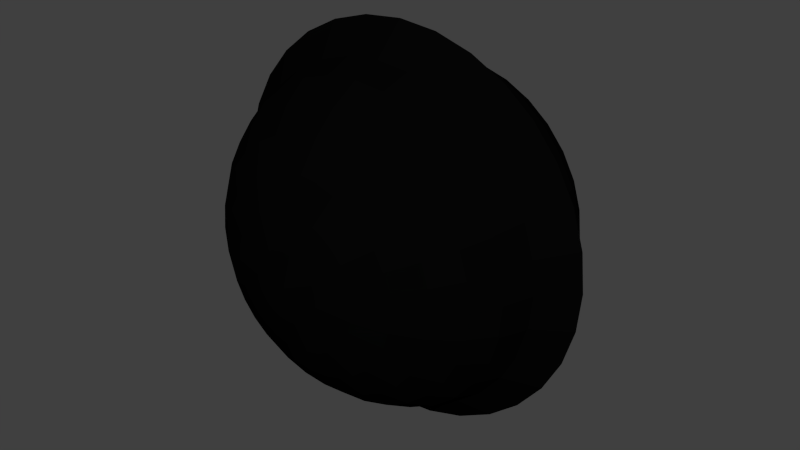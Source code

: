 # Source: blackhole_final.blend  (saved by Blender 2.77.0; exported with 4.5.12 LTS)
import bpy
from mathutils import Matrix  # noqa: F401  (used for matrix-valued properties, if any)

bpy.ops.wm.read_factory_settings(use_empty=True)
scene = bpy.context.scene
scene.name = 'Scene'

# ---- collections
col_collection_2 = bpy.data.collections.new('Collection 2'); scene.collection.children.link(col_collection_2)

# ---- materials (node trees are filled in below, after node groups)
mat_black_middle = bpy.data.materials.new('BLACK MIDDLE')
mat_black_middle.alpha_threshold = 0.0
mat_black_middle.use_transparent_shadow = False
mat_black_middle.diffuse_color = (0.001547, 0.001547, 0.001547, 1.0)
mat_black_middle.roughness = 0.5

# ---- material node trees

# ---- world
world_world = bpy.data.worlds.new('World'); scene.world = world_world
world_world.color = (0.05088, 0.05088, 0.05088)
world_world.use_sun_shadow = False
world_world.sun_shadow_jitter_overblur = 0.0
world_world.cycles.sampling_method = 'NONE'
world_world.cycles.sample_map_resolution = 256

# ---- meshes
me_sphere = bpy.data.meshes.new('Sphere')
me_sphere.from_pydata([(-0.01139, -2.169, 0.3481), (-0.01139, -2.078, 0.6868), (-0.01139, -1.93, 0.9989), (-0.01139, -1.73, 1.273), (-0.01139, -1.487, 1.497), (-0.01139, -1.209, 1.664), (-0.01139, -0.9076, 1.767), (-0.01139, -0.5943, 2.079), (-0.01139, -0.281, 1.767), (-0.01139, 0.0203, 1.664), (-0.01139, 0.298, 1.497), (-0.01139, 0.5413, 1.273), (-0.01139, 0.7411, 0.9989), (-0.01139, 0.8895, 0.6868), (-0.01139, 0.9809, 0.3481), (0.05733, -2.169, 0.3413), (0.1234, -2.078, 0.6735), (0.1843, -1.93, 0.9797), (0.2377, -1.73, 1.248), (0.2815, -1.487, 1.468), (0.314, -1.209, 1.632), (0.3341, -0.9076, 1.733), (0.3949, -0.5943, 2.039), (0.3341, -0.281, 1.733), (0.314, 0.0203, 1.632), (0.2815, 0.298, 1.468), (0.2377, 0.5413, 1.248), (0.1843, 0.7411, 0.9797), (0.1234, 0.8895, 0.6735), (0.05733, 0.9809, 0.3413), (0.1234, -2.169, 0.3212), (0.253, -2.078, 0.6342), (0.3725, -1.93, 0.9226), (0.4772, -1.73, 1.175), (0.5631, -1.487, 1.383), (0.627, -1.209, 1.537), (0.6663, -0.9076, 1.632), (0.7857, -0.5943, 1.92), (0.6663, -0.281, 1.632), (0.627, 0.0203, 1.537), (0.5631, 0.298, 1.383), (0.4772, 0.5413, 1.175), (0.3725, 0.7411, 0.9226), (0.253, 0.8895, 0.6342), (0.1234, 0.9809, 0.3212), (0.1843, -2.169, 0.2887), (0.3725, -2.078, 0.5703), (0.5459, -1.93, 0.8299), (0.6979, -1.73, 1.057), (0.8227, -1.487, 1.244), (0.9154, -1.209, 1.383), (0.9725, -0.9076, 1.468), (1.146, -0.5943, 1.728), (0.9725, -0.281, 1.468), (0.9154, 0.0203, 1.383), (0.8227, 0.298, 1.244), (0.6979, 0.5413, 1.057), (0.5459, 0.7411, 0.8299), (0.3725, 0.8895, 0.5703), (0.1843, 0.9809, 0.2887), (0.2377, -2.169, 0.2449), (0.4772, -2.078, 0.4844), (0.6979, -1.93, 0.7051), (0.8914, -1.73, 0.8986), (1.05, -1.487, 1.057), (1.168, -1.209, 1.175), (1.241, -0.9076, 1.248), (1.461, -0.5943, 1.469), (1.241, -0.281, 1.248), (1.168, 0.0203, 1.175), (1.05, 0.298, 1.057), (0.8914, 0.5413, 0.8986), (0.6979, 0.7411, 0.7051), (0.4772, 0.8895, 0.4844), (0.2377, 0.9809, 0.2449), (0.2815, -2.169, 0.1915), (0.5631, -2.078, 0.3797), (0.8227, -1.93, 0.5531), (1.05, -1.73, 0.7051), (1.237, -1.487, 0.8299), (1.376, -1.209, 0.9226), (1.461, -0.9076, 0.9797), (1.72, -0.5943, 1.153), (1.461, -0.281, 0.9797), (1.376, 0.0203, 0.9226), (1.237, 0.298, 0.8299), (1.05, 0.5413, 0.7051), (0.8227, 0.7411, 0.5531), (0.5631, 0.8895, 0.3797), (0.2815, 0.9809, 0.1915), (0.314, -2.169, 0.1306), (0.627, -2.078, 0.2602), (0.9154, -1.93, 0.3797), (1.168, -1.73, 0.4844), (1.376, -1.487, 0.5703), (1.53, -1.209, 0.6342), (1.625, -0.9076, 0.6735), (1.913, -0.5943, 0.7929), (1.625, -0.281, 0.6735), (1.53, 0.0203, 0.6342), (1.376, 0.298, 0.5703), (1.168, 0.5413, 0.4844), (0.9154, 0.7411, 0.3797), (0.627, 0.8895, 0.2602), (0.314, 0.9809, 0.1306), (0.3341, -2.169, 0.06452), (0.6663, -2.078, 0.1306), (0.9725, -1.93, 0.1915), (1.241, -1.73, 0.2449), (1.461, -1.487, 0.2887), (1.625, -1.209, 0.3212), (1.725, -0.9076, 0.3413), (2.031, -0.5943, 0.4021), (1.725, -0.281, 0.3413), (1.625, 0.0203, 0.3212), (1.461, 0.298, 0.2887), (1.241, 0.5413, 0.2449), (0.9725, 0.7411, 0.1915), (0.6663, 0.8895, 0.1306), (0.3341, 0.9809, 0.06452), (0.3409, -2.169, -0.004199), (0.6796, -2.078, -0.004199), (0.9917, -1.93, -0.004199), (1.265, -1.73, -0.004199), (1.49, -1.487, -0.004199), (1.657, -1.209, -0.004199), (1.76, -0.9076, -0.0042), (2.071, -0.5943, -0.0042), (1.76, -0.281, -0.0042), (1.657, 0.0203, -0.004199), (1.49, 0.298, -0.004199), (1.265, 0.5413, -0.004199), (0.9917, 0.7411, -0.004199), (0.6796, 0.8895, -0.004199), (0.3409, 0.9809, -0.004199), (0.3341, -2.169, -0.07292), (0.6663, -2.078, -0.139), (0.9725, -1.93, -0.1999), (1.241, -1.73, -0.2533), (1.461, -1.487, -0.2971), (1.625, -1.209, -0.3296), (1.725, -0.9076, -0.3497), (2.031, -0.5943, -0.4105), (1.725, -0.281, -0.3497), (1.625, 0.0203, -0.3296), (1.461, 0.298, -0.2971), (1.241, 0.5413, -0.2533), (0.9725, 0.7411, -0.1999), (0.6663, 0.8895, -0.139), (0.3341, 0.9809, -0.07292), (0.314, -2.169, -0.139), (0.627, -2.078, -0.2686), (0.9154, -1.93, -0.3881), (1.168, -1.73, -0.4928), (1.376, -1.487, -0.5787), (1.53, -1.209, -0.6426), (1.625, -0.9076, -0.6819), (1.913, -0.5943, -0.8013), (1.625, -0.281, -0.6819), (1.53, 0.0203, -0.6426), (1.376, 0.298, -0.5787), (1.168, 0.5413, -0.4928), (0.9154, 0.7411, -0.3881), (0.627, 0.8895, -0.2686), (0.314, 0.9809, -0.139), (0.2815, -2.169, -0.1999), (0.5631, -2.078, -0.3881), (0.8227, -1.93, -0.5615), (1.05, -1.73, -0.7135), (1.237, -1.487, -0.8383), (1.376, -1.209, -0.931), (1.461, -0.9076, -0.9881), (1.72, -0.5943, -1.161), (1.461, -0.281, -0.9881), (1.376, 0.0203, -0.931), (1.237, 0.298, -0.8383), (1.05, 0.5413, -0.7135), (0.8227, 0.7411, -0.5615), (0.5631, 0.8895, -0.3881), (0.2815, 0.9809, -0.1999), (0.2377, -2.169, -0.2533), (0.4772, -2.078, -0.4928), (0.6979, -1.93, -0.7135), (0.8914, -1.73, -0.907), (1.05, -1.487, -1.066), (1.168, -1.209, -1.184), (1.241, -0.9076, -1.256), (1.461, -0.5943, -1.477), (1.241, -0.281, -1.256), (1.168, 0.0203, -1.184), (1.05, 0.298, -1.066), (0.8914, 0.5413, -0.907), (0.6979, 0.7411, -0.7135), (0.4772, 0.8895, -0.4928), (0.2377, 0.9809, -0.2533), (0.1843, -2.169, -0.2971), (0.3725, -2.078, -0.5787), (0.5459, -1.93, -0.8383), (0.6979, -1.73, -1.066), (0.8227, -1.487, -1.252), (0.9154, -1.209, -1.391), (0.9725, -0.9076, -1.477), (1.146, -0.5943, -1.736), (0.9725, -0.281, -1.477), (0.9154, 0.0203, -1.391), (0.8227, 0.298, -1.252), (0.6979, 0.5413, -1.066), (0.5459, 0.7411, -0.8383), (0.3725, 0.8895, -0.5787), (0.1843, 0.9809, -0.2971), (0.1234, -2.169, -0.3296), (0.253, -2.078, -0.6426), (0.3725, -1.93, -0.931), (0.4772, -1.73, -1.184), (0.5631, -1.487, -1.391), (0.627, -1.209, -1.545), (0.6663, -0.9076, -1.64), (0.7857, -0.5943, -1.928), (0.6663, -0.281, -1.64), (0.627, 0.0203, -1.545), (0.5631, 0.298, -1.391), (0.4772, 0.5413, -1.184), (0.3725, 0.7411, -0.931), (0.253, 0.8895, -0.6426), (0.1234, 0.9809, -0.3296), (0.05733, -2.169, -0.3497), (0.1234, -2.078, -0.6819), (0.1843, -1.93, -0.9881), (0.2377, -1.73, -1.256), (0.2815, -1.487, -1.477), (0.314, -1.209, -1.64), (0.3341, -0.9076, -1.741), (0.3949, -0.5943, -2.047), (0.3341, -0.281, -1.741), (0.314, 0.0203, -1.64), (0.2815, 0.298, -1.477), (0.2377, 0.5413, -1.256), (0.1843, 0.7411, -0.9881), (0.1234, 0.8895, -0.6819), (0.05733, 0.9809, -0.3497), (-0.01139, -2.169, -0.3565), (-0.01139, -2.078, -0.6952), (-0.01139, -1.93, -1.007), (-0.01139, -1.73, -1.281), (-0.01139, -1.487, -1.505), (-0.01139, -1.209, -1.672), (-0.01139, -0.9076, -1.775), (-0.01139, -0.5943, -2.087), (-0.01139, -0.281, -1.775), (-0.01139, 0.0203, -1.672), (-0.01139, 0.298, -1.505), (-0.01139, 0.5413, -1.281), (-0.01139, 0.7411, -1.007), (-0.01139, 0.8895, -0.6952), (-0.01139, 0.9809, -0.3565), (-0.01139, 1.012, -0.004199), (-0.08011, -2.169, -0.3497), (-0.1462, -2.078, -0.6819), (-0.2071, -1.93, -0.9881), (-0.2605, -1.73, -1.256), (-0.3043, -1.487, -1.477), (-0.3368, -1.209, -1.64), (-0.3569, -0.9076, -1.741), (-0.4177, -0.5943, -2.047), (-0.3569, -0.281, -1.741), (-0.3368, 0.0203, -1.64), (-0.3043, 0.298, -1.477), (-0.2605, 0.5413, -1.256), (-0.2071, 0.7411, -0.9881), (-0.1462, 0.8895, -0.6819), (-0.08011, 0.9809, -0.3497), (-0.1462, -2.169, -0.3296), (-0.2758, -2.078, -0.6426), (-0.3953, -1.93, -0.931), (-0.5, -1.73, -1.184), (-0.5859, -1.487, -1.391), (-0.6498, -1.209, -1.545), (-0.6891, -0.9076, -1.64), (-0.8084, -0.5943, -1.928), (-0.6891, -0.281, -1.64), (-0.6498, 0.0203, -1.545), (-0.5859, 0.298, -1.391), (-0.5, 0.5413, -1.184), (-0.3953, 0.7411, -0.931), (-0.2758, 0.8895, -0.6426), (-0.1462, 0.9809, -0.3296), (-0.2071, -2.169, -0.2971), (-0.3953, -2.078, -0.5787), (-0.5687, -1.93, -0.8383), (-0.7207, -1.73, -1.066), (-0.8455, -1.487, -1.252), (-0.9382, -1.209, -1.391), (-0.9952, -0.9076, -1.477), (-1.169, -0.5943, -1.736), (-0.9952, -0.281, -1.477), (-0.9382, 0.0203, -1.391), (-0.8455, 0.298, -1.252), (-0.7207, 0.5413, -1.066), (-0.5687, 0.7411, -0.8383), (-0.3953, 0.8895, -0.5787), (-0.2071, 0.9809, -0.2971), (-0.2605, -2.169, -0.2533), (-0.5, -2.078, -0.4928), (-0.7207, -1.93, -0.7135), (-0.9142, -1.73, -0.907), (-1.073, -1.487, -1.066), (-1.191, -1.209, -1.184), (-1.264, -0.9076, -1.256), (-1.484, -0.5943, -1.477), (-1.264, -0.281, -1.256), (-1.191, 0.0203, -1.184), (-1.073, 0.298, -1.066), (-0.9142, 0.5413, -0.907), (-0.7207, 0.7411, -0.7135), (-0.5, 0.8895, -0.4928), (-0.2605, 0.9809, -0.2533), (-0.3043, -2.169, -0.1999), (-0.5859, -2.078, -0.3881), (-0.8455, -1.93, -0.5615), (-1.073, -1.73, -0.7135), (-1.26, -1.487, -0.8383), (-1.398, -1.209, -0.931), (-1.484, -0.9076, -0.9881), (-1.743, -0.5943, -1.161), (-1.484, -0.281, -0.9881), (-1.398, 0.0203, -0.931), (-1.26, 0.298, -0.8383), (-1.073, 0.5413, -0.7135), (-0.8455, 0.7411, -0.5615), (-0.5859, 0.8895, -0.3881), (-0.3043, 0.9809, -0.1999), (-0.3368, -2.169, -0.139), (-0.6498, -2.078, -0.2686), (-0.9382, -1.93, -0.3881), (-1.191, -1.73, -0.4928), (-1.398, -1.487, -0.5787), (-1.553, -1.209, -0.6426), (-1.647, -0.9076, -0.6819), (-1.936, -0.5943, -0.8013), (-1.647, -0.281, -0.6819), (-1.553, 0.0203, -0.6426), (-1.398, 0.298, -0.5787), (-1.191, 0.5413, -0.4928), (-0.9382, 0.7411, -0.3881), (-0.6498, 0.8895, -0.2686), (-0.3368, 0.9809, -0.139), (-0.3569, -2.169, -0.07292), (-0.6891, -2.078, -0.139), (-0.9952, -1.93, -0.1999), (-1.264, -1.73, -0.2533), (-1.484, -1.487, -0.2971), (-1.647, -1.209, -0.3296), (-1.748, -0.9076, -0.3497), (-2.054, -0.5943, -0.4105), (-1.748, -0.281, -0.3497), (-1.647, 0.0203, -0.3296), (-1.484, 0.298, -0.2971), (-1.264, 0.5413, -0.2533), (-0.9952, 0.7411, -0.1999), (-0.6891, 0.8895, -0.139), (-0.3569, 0.9809, -0.07292), (-0.3636, -2.169, -0.004199), (-0.7024, -2.078, -0.004199), (-1.015, -1.93, -0.004199), (-1.288, -1.73, -0.004199), (-1.513, -1.487, -0.004199), (-1.68, -1.209, -0.004199), (-1.782, -0.9076, -0.004199), (-2.094, -0.5943, -0.004199), (-1.782, -0.281, -0.004199), (-1.68, 0.0203, -0.004199), (-1.513, 0.298, -0.004199), (-1.288, 0.5413, -0.004199), (-1.015, 0.7411, -0.004199), (-0.7024, 0.8895, -0.004199), (-0.3636, 0.9809, -0.004199), (-0.3569, -2.169, 0.06452), (-0.6891, -2.078, 0.1306), (-0.9952, -1.93, 0.1915), (-1.264, -1.73, 0.2449), (-1.484, -1.487, 0.2887), (-1.647, -1.209, 0.3212), (-1.748, -0.9076, 0.3413), (-2.054, -0.5943, 0.4021), (-1.748, -0.281, 0.3413), (-1.647, 0.0203, 0.3212), (-1.484, 0.298, 0.2887), (-1.264, 0.5413, 0.2449), (-0.9952, 0.7411, 0.1915), (-0.6891, 0.8895, 0.1306), (-0.3569, 0.9809, 0.06452), (-0.3368, -2.169, 0.1306), (-0.6498, -2.078, 0.2602), (-0.9382, -1.93, 0.3797), (-1.191, -1.73, 0.4844), (-1.398, -1.487, 0.5703), (-1.553, -1.209, 0.6342), (-1.647, -0.9076, 0.6735), (-1.936, -0.5943, 0.7929), (-1.647, -0.281, 0.6735), (-1.553, 0.0203, 0.6342), (-1.398, 0.298, 0.5703), (-1.191, 0.5413, 0.4844), (-0.9382, 0.7411, 0.3797), (-0.6498, 0.8895, 0.2602), (-0.3368, 0.9809, 0.1306), (-0.3043, -2.169, 0.1915), (-0.5859, -2.078, 0.3797), (-0.8455, -1.93, 0.5531), (-1.073, -1.73, 0.7051), (-1.26, -1.487, 0.8299), (-1.398, -1.209, 0.9226), (-1.484, -0.9076, 0.9797), (-1.743, -0.5943, 1.153), (-1.484, -0.281, 0.9797), (-1.398, 0.0203, 0.9226), (-1.26, 0.298, 0.8299), (-1.073, 0.5413, 0.7051), (-0.8455, 0.7411, 0.5531), (-0.5859, 0.8895, 0.3797), (-0.3043, 0.9809, 0.1915), (-0.2605, -2.169, 0.2449), (-0.5, -2.078, 0.4844), (-0.7207, -1.93, 0.7051), (-0.9142, -1.73, 0.8986), (-1.073, -1.487, 1.057), (-1.191, -1.209, 1.175), (-1.264, -0.9076, 1.248), (-1.484, -0.5943, 1.469), (-1.264, -0.281, 1.248), (-1.191, 0.0203, 1.175), (-1.073, 0.298, 1.057), (-0.9142, 0.5413, 0.8986), (-0.7207, 0.7411, 0.7051), (-0.5, 0.8895, 0.4844), (-0.2605, 0.9809, 0.2449), (-0.2071, -2.169, 0.2887), (-0.3953, -2.078, 0.5703), (-0.5687, -1.93, 0.8299), (-0.7207, -1.73, 1.057), (-0.8455, -1.487, 1.244), (-0.9382, -1.209, 1.383), (-0.9952, -0.9076, 1.468), (-1.169, -0.5943, 1.728), (-0.9952, -0.281, 1.468), (-0.9382, 0.0203, 1.383), (-0.8455, 0.298, 1.244), (-0.7207, 0.5413, 1.057), (-0.5687, 0.7411, 0.8299), (-0.3953, 0.8895, 0.5703), (-0.2071, 0.9809, 0.2887), (-0.01139, -2.2, -0.004199), (-0.1462, -2.169, 0.3212), (-0.2758, -2.078, 0.6342), (-0.3953, -1.93, 0.9226), (-0.5, -1.73, 1.175), (-0.5859, -1.487, 1.383), (-0.6498, -1.209, 1.537), (-0.6891, -0.9076, 1.632), (-0.8084, -0.5943, 1.92), (-0.6891, -0.281, 1.632), (-0.6498, 0.0203, 1.537), (-0.5859, 0.298, 1.383), (-0.5, 0.5413, 1.175), (-0.3953, 0.7411, 0.9226), (-0.2758, 0.8895, 0.6342), (-0.1462, 0.9809, 0.3212), (-0.08011, -2.169, 0.3413), (-0.1462, -2.078, 0.6735), (-0.2071, -1.93, 0.9797), (-0.2605, -1.73, 1.248), (-0.3043, -1.487, 1.468), (-0.3368, -1.209, 1.632), (-0.3569, -0.9076, 1.733), (-0.4177, -0.5943, 2.039), (-0.3569, -0.281, 1.733), (-0.3368, 0.0203, 1.632), (-0.3043, 0.298, 1.468), (-0.2605, 0.5413, 1.248), (-0.2071, 0.7411, 0.9797), (-0.1462, 0.8895, 0.6735), (-0.08011, 0.9809, 0.3413)], [], [(10, 9, 24, 25), (3, 2, 17, 18), (11, 10, 25, 26), (4, 3, 18, 19), (12, 11, 26, 27), (5, 4, 19, 20), (13, 12, 27, 28), (6, 5, 20, 21), (14, 13, 28, 29), (7, 6, 21, 22), (8, 7, 22, 23), (1, 0, 15, 16), (9, 8, 23, 24), (2, 1, 16, 17), (24, 23, 38, 39), (17, 16, 31, 32), (25, 24, 39, 40), (18, 17, 32, 33), (26, 25, 40, 41), (19, 18, 33, 34), (27, 26, 41, 42), (20, 19, 34, 35), (28, 27, 42, 43), (21, 20, 35, 36), (29, 28, 43, 44), (22, 21, 36, 37), (23, 22, 37, 38), (16, 15, 30, 31), (43, 42, 57, 58), (36, 35, 50, 51), (44, 43, 58, 59), (37, 36, 51, 52), (38, 37, 52, 53), (31, 30, 45, 46), (39, 38, 53, 54), (32, 31, 46, 47), (40, 39, 54, 55), (33, 32, 47, 48), (41, 40, 55, 56), (34, 33, 48, 49), (42, 41, 56, 57), (35, 34, 49, 50), (47, 46, 61, 62), (55, 54, 69, 70), (48, 47, 62, 63), (56, 55, 70, 71), (49, 48, 63, 64), (57, 56, 71, 72), (50, 49, 64, 65), (58, 57, 72, 73), (51, 50, 65, 66), (59, 58, 73, 74), (52, 51, 66, 67), (53, 52, 67, 68), (46, 45, 60, 61), (54, 53, 68, 69), (66, 65, 80, 81), (74, 73, 88, 89), (67, 66, 81, 82), (68, 67, 82, 83), (61, 60, 75, 76), (69, 68, 83, 84), (62, 61, 76, 77), (70, 69, 84, 85), (63, 62, 77, 78), (71, 70, 85, 86), (64, 63, 78, 79), (72, 71, 86, 87), (65, 64, 79, 80), (73, 72, 87, 88), (85, 84, 99, 100), (78, 77, 92, 93), (86, 85, 100, 101), (79, 78, 93, 94), (87, 86, 101, 102), (80, 79, 94, 95), (88, 87, 102, 103), (81, 80, 95, 96), (89, 88, 103, 104), (82, 81, 96, 97), (83, 82, 97, 98), (76, 75, 90, 91), (84, 83, 98, 99), (77, 76, 91, 92), (104, 103, 118, 119), (97, 96, 111, 112), (98, 97, 112, 113), (91, 90, 105, 106), (99, 98, 113, 114), (92, 91, 106, 107), (100, 99, 114, 115), (93, 92, 107, 108), (101, 100, 115, 116), (94, 93, 108, 109), (102, 101, 116, 117), (95, 94, 109, 110), (103, 102, 117, 118), (96, 95, 110, 111), (116, 115, 130, 131), (109, 108, 123, 124), (117, 116, 131, 132), (110, 109, 124, 125), (118, 117, 132, 133), (111, 110, 125, 126), (119, 118, 133, 134), (112, 111, 126, 127), (113, 112, 127, 128), (106, 105, 120, 121), (114, 113, 128, 129), (107, 106, 121, 122), (115, 114, 129, 130), (108, 107, 122, 123), (128, 127, 142, 143), (121, 120, 135, 136), (129, 128, 143, 144), (122, 121, 136, 137), (130, 129, 144, 145), (123, 122, 137, 138), (131, 130, 145, 146), (124, 123, 138, 139), (132, 131, 146, 147), (125, 124, 139, 140), (133, 132, 147, 148), (126, 125, 140, 141), (134, 133, 148, 149), (127, 126, 141, 142), (139, 138, 153, 154), (147, 146, 161, 162), (140, 139, 154, 155), (148, 147, 162, 163), (141, 140, 155, 156), (149, 148, 163, 164), (142, 141, 156, 157), (143, 142, 157, 158), (136, 135, 150, 151), (144, 143, 158, 159), (137, 136, 151, 152), (145, 144, 159, 160), (138, 137, 152, 153), (146, 145, 160, 161), (158, 157, 172, 173), (151, 150, 165, 166), (159, 158, 173, 174), (152, 151, 166, 167), (160, 159, 174, 175), (153, 152, 167, 168), (161, 160, 175, 176), (154, 153, 168, 169), (162, 161, 176, 177), (155, 154, 169, 170), (163, 162, 177, 178), (156, 155, 170, 171), (164, 163, 178, 179), (157, 156, 171, 172), (177, 176, 191, 192), (170, 169, 184, 185), (178, 177, 192, 193), (171, 170, 185, 186), (179, 178, 193, 194), (172, 171, 186, 187), (173, 172, 187, 188), (166, 165, 180, 181), (174, 173, 188, 189), (167, 166, 181, 182), (175, 174, 189, 190), (168, 167, 182, 183), (176, 175, 190, 191), (169, 168, 183, 184), (181, 180, 195, 196), (189, 188, 203, 204), (182, 181, 196, 197), (190, 189, 204, 205), (183, 182, 197, 198), (191, 190, 205, 206), (184, 183, 198, 199), (192, 191, 206, 207), (185, 184, 199, 200), (193, 192, 207, 208), (186, 185, 200, 201), (194, 193, 208, 209), (187, 186, 201, 202), (188, 187, 202, 203), (200, 199, 214, 215), (208, 207, 222, 223), (201, 200, 215, 216), (209, 208, 223, 224), (202, 201, 216, 217), (203, 202, 217, 218), (196, 195, 210, 211), (204, 203, 218, 219), (197, 196, 211, 212), (205, 204, 219, 220), (198, 197, 212, 213), (206, 205, 220, 221), (199, 198, 213, 214), (207, 206, 221, 222), (219, 218, 233, 234), (212, 211, 226, 227), (220, 219, 234, 235), (213, 212, 227, 228), (221, 220, 235, 236), (214, 213, 228, 229), (222, 221, 236, 237), (215, 214, 229, 230), (223, 222, 237, 238), (216, 215, 230, 231), (224, 223, 238, 239), (217, 216, 231, 232), (218, 217, 232, 233), (211, 210, 225, 226), (238, 237, 252, 253), (231, 230, 245, 246), (239, 238, 253, 254), (232, 231, 246, 247), (233, 232, 247, 248), (226, 225, 240, 241), (234, 233, 248, 249), (227, 226, 241, 242), (235, 234, 249, 250), (228, 227, 242, 243), (236, 235, 250, 251), (229, 228, 243, 244), (237, 236, 251, 252), (230, 229, 244, 245), (250, 249, 265, 266), (243, 242, 258, 259), (251, 250, 266, 267), (244, 243, 259, 260), (252, 251, 267, 268), (245, 244, 260, 261), (253, 252, 268, 269), (246, 245, 261, 262), (254, 253, 269, 270), (247, 246, 262, 263), (248, 247, 263, 264), (241, 240, 256, 257), (249, 248, 264, 265), (242, 241, 257, 258), (270, 269, 284, 285), (263, 262, 277, 278), (264, 263, 278, 279), (257, 256, 271, 272), (265, 264, 279, 280), (258, 257, 272, 273), (266, 265, 280, 281), (259, 258, 273, 274), (267, 266, 281, 282), (260, 259, 274, 275), (268, 267, 282, 283), (261, 260, 275, 276), (269, 268, 283, 284), (262, 261, 276, 277), (274, 273, 288, 289), (282, 281, 296, 297), (275, 274, 289, 290), (283, 282, 297, 298), (276, 275, 290, 291), (284, 283, 298, 299), (277, 276, 291, 292), (285, 284, 299, 300), (278, 277, 292, 293), (279, 278, 293, 294), (272, 271, 286, 287), (280, 279, 294, 295), (273, 272, 287, 288), (281, 280, 295, 296), (293, 292, 307, 308), (294, 293, 308, 309), (287, 286, 301, 302), (295, 294, 309, 310), (288, 287, 302, 303), (296, 295, 310, 311), (289, 288, 303, 304), (297, 296, 311, 312), (290, 289, 304, 305), (298, 297, 312, 313), (291, 290, 305, 306), (299, 298, 313, 314), (292, 291, 306, 307), (300, 299, 314, 315), (312, 311, 326, 327), (305, 304, 319, 320), (313, 312, 327, 328), (306, 305, 320, 321), (314, 313, 328, 329), (307, 306, 321, 322), (315, 314, 329, 330), (308, 307, 322, 323), (309, 308, 323, 324), (302, 301, 316, 317), (310, 309, 324, 325), (303, 302, 317, 318), (311, 310, 325, 326), (304, 303, 318, 319), (324, 323, 338, 339), (317, 316, 331, 332), (325, 324, 339, 340), (318, 317, 332, 333), (326, 325, 340, 341), (319, 318, 333, 334), (327, 326, 341, 342), (320, 319, 334, 335), (328, 327, 342, 343), (321, 320, 335, 336), (329, 328, 343, 344), (322, 321, 336, 337), (330, 329, 344, 345), (323, 322, 337, 338), (335, 334, 349, 350), (343, 342, 357, 358), (336, 335, 350, 351), (344, 343, 358, 359), (337, 336, 351, 352), (345, 344, 359, 360), (338, 337, 352, 353), (339, 338, 353, 354), (332, 331, 346, 347), (340, 339, 354, 355), (333, 332, 347, 348), (341, 340, 355, 356), (334, 333, 348, 349), (342, 341, 356, 357), (354, 353, 368, 369), (347, 346, 361, 362), (355, 354, 369, 370), (348, 347, 362, 363), (356, 355, 370, 371), (349, 348, 363, 364), (357, 356, 371, 372), (350, 349, 364, 365), (358, 357, 372, 373), (351, 350, 365, 366), (359, 358, 373, 374), (352, 351, 366, 367), (360, 359, 374, 375), (353, 352, 367, 368), (373, 372, 387, 388), (366, 365, 380, 381), (374, 373, 388, 389), (367, 366, 381, 382), (375, 374, 389, 390), (368, 367, 382, 383), (369, 368, 383, 384), (362, 361, 376, 377), (370, 369, 384, 385), (363, 362, 377, 378), (371, 370, 385, 386), (364, 363, 378, 379), (372, 371, 386, 387), (365, 364, 379, 380), (385, 384, 399, 400), (378, 377, 392, 393), (386, 385, 400, 401), (379, 378, 393, 394), (387, 386, 401, 402), (380, 379, 394, 395), (388, 387, 402, 403), (381, 380, 395, 396), (389, 388, 403, 404), (382, 381, 396, 397), (390, 389, 404, 405), (383, 382, 397, 398), (384, 383, 398, 399), (377, 376, 391, 392), (404, 403, 418, 419), (397, 396, 411, 412), (405, 404, 419, 420), (398, 397, 412, 413), (399, 398, 413, 414), (392, 391, 406, 407), (400, 399, 414, 415), (393, 392, 407, 408), (401, 400, 415, 416), (394, 393, 408, 409), (402, 401, 416, 417), (395, 394, 409, 410), (403, 402, 417, 418), (396, 395, 410, 411), (408, 407, 422, 423), (416, 415, 430, 431), (409, 408, 423, 424), (417, 416, 431, 432), (410, 409, 424, 425), (418, 417, 432, 433), (411, 410, 425, 426), (419, 418, 433, 434), (412, 411, 426, 427), (420, 419, 434, 435), (413, 412, 427, 428), (414, 413, 428, 429), (407, 406, 421, 422), (415, 414, 429, 430), (427, 426, 441, 442), (435, 434, 449, 450), (428, 427, 442, 443), (429, 428, 443, 444), (422, 421, 436, 437), (430, 429, 444, 445), (423, 422, 437, 438), (431, 430, 445, 446), (424, 423, 438, 439), (432, 431, 446, 447), (425, 424, 439, 440), (433, 432, 447, 448), (426, 425, 440, 441), (434, 433, 448, 449), (446, 445, 461, 462), (439, 438, 454, 455), (447, 446, 462, 463), (440, 439, 455, 456), (448, 447, 463, 464), (441, 440, 456, 457), (449, 448, 464, 465), (442, 441, 457, 458), (450, 449, 465, 466), (443, 442, 458, 459), (444, 443, 459, 460), (437, 436, 452, 453), (445, 444, 460, 461), (438, 437, 453, 454), (466, 465, 480, 481), (459, 458, 473, 474), (460, 459, 474, 475), (453, 452, 467, 468), (461, 460, 475, 476), (454, 453, 468, 469), (462, 461, 476, 477), (455, 454, 469, 470), (463, 462, 477, 478), (456, 455, 470, 471), (464, 463, 478, 479), (457, 456, 471, 472), (465, 464, 479, 480), (458, 457, 472, 473), (0, 451, 15), (255, 14, 29), (15, 451, 30), (255, 29, 44), (30, 451, 45), (255, 44, 59), (45, 451, 60), (255, 59, 74), (60, 451, 75), (255, 74, 89), (75, 451, 90), (255, 89, 104), (90, 451, 105), (255, 104, 119), (105, 451, 120), (255, 119, 134), (120, 451, 135), (255, 134, 149), (135, 451, 150), (255, 149, 164), (150, 451, 165), (255, 164, 179), (165, 451, 180), (255, 179, 194), (180, 451, 195), (255, 194, 209), (195, 451, 210), (255, 209, 224), (210, 451, 225), (255, 224, 239), (225, 451, 240), (255, 239, 254), (240, 451, 256), (255, 254, 270), (256, 451, 271), (255, 270, 285), (271, 451, 286), (255, 285, 300), (286, 451, 301), (255, 300, 315), (301, 451, 316), (255, 315, 330), (316, 451, 331), (255, 330, 345), (331, 451, 346), (255, 345, 360), (346, 451, 361), (255, 360, 375), (361, 451, 376), (255, 375, 390), (376, 451, 391), (255, 390, 405), (391, 451, 406), (255, 405, 420), (406, 451, 421), (255, 420, 435), (421, 451, 436), (255, 435, 450), (436, 451, 452), (255, 450, 466), (452, 451, 467), (255, 466, 481), (470, 469, 2, 3), (478, 477, 10, 11), (471, 470, 3, 4), (479, 478, 11, 12), (472, 471, 4, 5), (480, 479, 12, 13), (473, 472, 5, 6), (481, 480, 13, 14), (474, 473, 6, 7), (467, 451, 0), (255, 481, 14), (475, 474, 7, 8), (468, 467, 0, 1), (476, 475, 8, 9), (469, 468, 1, 2), (477, 476, 9, 10)])
me_sphere.materials.append(mat_black_middle)
me_sphere.use_remesh_preserve_volume = False
me_sphere.use_remesh_preserve_attributes = False
me_sphere.use_mirror_vertex_groups = False
me_sphere.update()

# ---- objects
ob_sphere = bpy.data.objects.new('Sphere', me_sphere)

# ---- transforms, parenting, visibility, modifiers, constraints
ob_sphere.location = (0.01657, 0.8643, 0.006107)
ob_sphere.scale = (1.454, 1.454, 1.454)
ob_sphere.lineart.crease_threshold = 0.0

# ---- collection membership
col_collection_2.objects.link(ob_sphere)

# ---- scene / render settings (as saved in the file)
scene.frame_start = 1; scene.frame_end = 250; scene.frame_set(1)
scene.render.engine = 'BLENDER_EEVEE_NEXT'
scene.render.resolution_percentage = 50
scene.render.dither_intensity = 0.0
scene.cycles.use_denoising = False
scene.cycles.samples = 10
scene.cycles.sampling_pattern = 'TABULATED_SOBOL'
scene.cycles.light_sampling_threshold = 0.0
scene.cycles.use_adaptive_sampling = False
scene.cycles.use_light_tree = False
scene.cycles.blur_glossy = 0.0
scene.cycles.pixel_filter_type = 'GAUSSIAN'
scene.cycles.sample_clamp_indirect = 0.0
scene.view_settings.view_transform = 'Standard'
bpy.context.view_layer.update()

# ---- added for rendering (the .blend has no active camera and no usable light): camera, sun
cam_auto = bpy.data.cameras.new('AutoCamera')
cam_auto.lens = 50.0
cam_auto.sensor_width = 36.0
cam_auto.clip_end = 1000.0
ob_auto_camera = bpy.data.objects.new('AutoCamera', cam_auto)
scene.collection.objects.link(ob_auto_camera)
ob_auto_camera.location = (9.02825, -10.8339, 7.2226)
ob_auto_camera.rotation_euler = (1.09748, -7.21219e-08, 0.694738)
scene.camera = ob_auto_camera
light_auto_sun = bpy.data.lights.new('AutoSun', 'SUN')
light_auto_sun.energy = 3.0
light_auto_sun.angle = 0.0523599
ob_auto_sun = bpy.data.objects.new('AutoSun', light_auto_sun)
scene.collection.objects.link(ob_auto_sun)
ob_auto_sun.rotation_euler = (0.872665, 0.174533, 0.523599)
bpy.context.view_layer.update()
